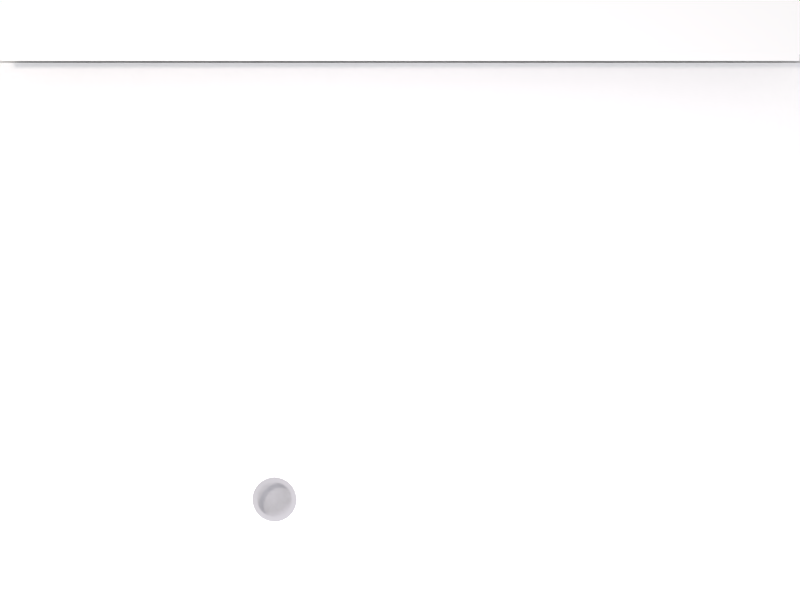 # Source: scrolling.blend  (saved by Blender 2.59.0; exported with 4.5.12 LTS)
import bpy
from mathutils import Matrix  # noqa: F401  (used for matrix-valued properties, if any)

bpy.ops.wm.read_factory_settings(use_empty=True)
scene = bpy.context.scene
scene.name = 'Scene'

# ---- collections
col_collection_1 = bpy.data.collections.new('Collection 1'); scene.collection.children.link(col_collection_1)
col_collection_2 = bpy.data.collections.new('Collection 2'); scene.collection.children.link(col_collection_2)
col_collection_2.hide_render = True
col_collection_2.hide_viewport = True

# ---- materials (node trees are filled in below, after node groups)
mat_finger = bpy.data.materials.new('finger')
mat_finger.alpha_threshold = 0.0
mat_finger.use_transparent_shadow = False
mat_finger.diffuse_color = (0.5333, 0.5333, 0.5333, 1.0)
mat_finger.roughness = 0.5
mat_finger.line_color = (0.0, 0.0, 0.0, 1.0)
mat_planet_gnome_png = bpy.data.materials.new('Planet GNOME.png')
mat_planet_gnome_png.alpha_threshold = 0.0
mat_planet_gnome_png.use_transparent_shadow = False
mat_planet_gnome_png.roughness = 0.5
mat_pagebg_png = bpy.data.materials.new('pagebg.png')
mat_pagebg_png.alpha_threshold = 0.0
mat_pagebg_png.use_transparent_shadow = False
mat_pagebg_png.roughness = 0.5
mat_topplustoolbar_png = bpy.data.materials.new('topplustoolbar.png')
mat_topplustoolbar_png.alpha_threshold = 0.0
mat_topplustoolbar_png.use_transparent_shadow = False
mat_topplustoolbar_png.roughness = 0.5
mat_pointer_png = bpy.data.materials.new('pointer.png')
mat_pointer_png.alpha_threshold = 0.0
mat_pointer_png.use_transparent_shadow = False
mat_pointer_png.roughness = 0.5
mat_whitebg = bpy.data.materials.new('whitebg')
mat_whitebg.alpha_threshold = 0.0
mat_whitebg.use_transparent_shadow = False
mat_whitebg.diffuse_color = (0.7933, 0.7933, 0.7933, 1.0)
mat_whitebg.roughness = 0.5
mat_whitebg.specular_intensity = 0.0
mat_whitebg.line_color = (0.0, 0.0, 0.0, 1.0)
mat_transblack = bpy.data.materials.new('transblack')
mat_transblack.alpha_threshold = 0.0
mat_transblack.use_transparent_shadow = False
mat_transblack.diffuse_color = (0.0, 0.0, 0.0, 1.0)
mat_transblack.roughness = 0.5
mat_transblack.specular_intensity = 0.0
mat_transblack.line_color = (0.0, 0.0, 0.0, 0.4733)

# ---- material node trees

# ---- world
world_world = bpy.data.worlds.new('World'); scene.world = world_world
world_world.color = (1.0, 1.0, 1.0)
world_world.use_sun_shadow = False
world_world.sun_shadow_jitter_overblur = 0.0
world_world.cycles.sampling_method = 'MANUAL'
world_world.cycles.sample_map_resolution = 256

# ---- cameras
cam_camera = bpy.data.cameras.new('Camera')
cam_camera.type = 'ORTHO'
cam_camera.clip_end = 100.0
cam_camera.lens = 35.0
cam_camera.ortho_scale = 2.04
cam_camera.dof.focus_distance = 0.0
cam_camera.dof.aperture_fstop = 128.0

# ---- lights
light_area_001 = bpy.data.lights.new('Area.001', 'POINT')
light_area_001.color = (0.9129, 0.8771, 1.0)
light_area_001.transmission_factor = 0.0
light_area_001.energy = 100.0
light_area_001.shadow_buffer_clip_start = 0.5
light_area_001.shadow_soft_size = 1.0
light_area_001.shadow_maximum_resolution = 0.006
light_area_001.use_absolute_resolution = True
light_area_001.cycles.use_multiple_importance_sampling = False
light_area = bpy.data.lights.new('Area', 'AREA')
light_area.color = (1.0, 0.9292, 0.8627)
light_area.transmission_factor = 0.0
light_area.energy = 59.69
light_area.shadow_buffer_clip_start = 0.5
light_area.shadow_soft_size = 1.0
light_area.shadow_maximum_resolution = 0.006
light_area.use_absolute_resolution = True
light_area.size = 1.0
light_area.size_y = 1.0
light_area.cycles.use_multiple_importance_sampling = False

# ---- meshes
me_circle_003 = bpy.data.meshes.new('Circle.003')
me_circle_003.from_pydata([(-4.878e-08, 1.644, 0.0), (1.162, 1.162, 0.0), (1.644, -6.049e-08, 0.0), (1.162, -1.162, 0.0), (-1.925e-07, -1.644, 0.0), (-1.162, -1.162, 0.0), (-1.644, 3.095e-08, 0.0), (-1.162, 1.162, 0.0), (-3.653e-08, 2.36e-08, 0.0)], [], [(0, 7, 8), (6, 8, 7), (5, 8, 6), (5, 4, 8), (3, 8, 4), (2, 8, 3), (1, 8, 2), (1, 0, 8)])
me_circle_003.polygons.foreach_set('use_smooth', [True] * 8)
me_circle_003.materials.append(mat_finger)
me_circle_003.use_remesh_preserve_volume = False
me_circle_003.use_remesh_preserve_attributes = False
me_circle_003.use_mirror_vertex_groups = False
me_circle_003.update()
me_circle_002 = bpy.data.meshes.new('Circle.002')
me_circle_002.from_pydata([(-7.541e-09, 2.109, 0.0), (1.491, 1.491, 0.0), (2.109, -9.787e-08, 0.0), (1.491, -1.491, 0.0), (-1.919e-07, -2.109, 0.0), (-1.491, -1.491, 0.0), (-2.109, 1.944e-08, 0.0), (-1.491, 1.491, 0.0), (-1.166, 1.166, 0.0), (-1.649, 1.396e-08, 0.0), (-1.166, -1.166, 0.0), (-1.517e-07, -1.649, 0.0), (1.166, -1.166, 0.0), (1.649, -7.779e-08, 0.0), (1.166, 1.166, 0.0), (-7.541e-09, 1.649, 0.0)], [], [(0, 7, 8, 15), (6, 9, 8, 7), (5, 10, 9, 6), (5, 4, 11, 10), (3, 12, 11, 4), (2, 13, 12, 3), (1, 14, 13, 2), (1, 0, 15, 14)])
me_circle_002.polygons.foreach_set('use_smooth', [True] * 8)
me_circle_002.materials.append(mat_finger)
me_circle_002.use_remesh_preserve_volume = False
me_circle_002.use_remesh_preserve_attributes = False
me_circle_002.use_mirror_vertex_groups = False
me_circle_002.update()
me_planet_gnome_png_001 = bpy.data.meshes.new('Planet GNOME.png.001')
me_planet_gnome_png_001.from_pydata([(-1.079, -10.1, 0.0), (1.079, -10.1, 0.0), (1.079, 10.1, 0.0), (-1.079, 10.1, 0.0)], [], [(0, 1, 2, 3)])
_uv = me_planet_gnome_png_001.uv_layers.new(name='UVTex')
_uv.uv.foreach_set('vector', [0.0, 0.0, 1.0, 0.0, 1.0, 1.0, 0.0, 1.0])
me_planet_gnome_png_001.materials.append(mat_planet_gnome_png)
me_planet_gnome_png_001.use_remesh_preserve_volume = False
me_planet_gnome_png_001.use_remesh_preserve_attributes = False
me_planet_gnome_png_001.use_mirror_vertex_groups = False
me_planet_gnome_png_001.update()
me_pagebg_png = bpy.data.meshes.new('pagebg.png')
me_pagebg_png.from_pydata([(-1.063, -0.695, 0.0), (1.063, -0.695, 0.0), (1.063, 0.695, 0.0), (-1.063, 0.695, 0.0)], [], [(0, 1, 2, 3)])
_uv = me_pagebg_png.uv_layers.new(name='UVTex')
_uv.uv.foreach_set('vector', [0.0, 0.0, 1.0, 0.0, 1.0, 1.0, 0.0, 1.0])
me_pagebg_png.materials.append(mat_pagebg_png)
me_pagebg_png.use_remesh_preserve_volume = False
me_pagebg_png.use_remesh_preserve_attributes = False
me_pagebg_png.use_mirror_vertex_groups = False
me_pagebg_png.update()
me_topplustoolbar_png = bpy.data.meshes.new('topplustoolbar.png')
me_topplustoolbar_png.from_pydata([(-1.027, -0.078, 0.0), (1.027, -0.078, 0.0), (1.027, 0.078, 0.0), (-1.027, 0.078, 0.0)], [], [(0, 1, 2, 3)])
_uv = me_topplustoolbar_png.uv_layers.new(name='UVTex')
_uv.uv.foreach_set('vector', [0.0, 0.0, 1.0, 0.0, 1.0, 1.0, 0.0, 1.0])
me_topplustoolbar_png.materials.append(mat_topplustoolbar_png)
me_topplustoolbar_png.use_remesh_preserve_volume = False
me_topplustoolbar_png.use_remesh_preserve_attributes = False
me_topplustoolbar_png.use_mirror_vertex_groups = False
me_topplustoolbar_png.update()
me_pointer_png = bpy.data.meshes.new('pointer.png')
me_pointer_png.from_pydata([(-0.006, -0.05747, 0.0), (0.036, -0.05747, 0.0), (0.036, 0.004529, 0.0), (-0.006, 0.004529, 0.0)], [], [(0, 1, 2, 3)])
_uv = me_pointer_png.uv_layers.new(name='UVTex')
_uv.uv.foreach_set('vector', [0.0, 0.0, 1.0, 0.0, 1.0, 1.0, 0.0, 1.0])
me_pointer_png.materials.append(mat_pointer_png)
me_pointer_png.use_remesh_preserve_volume = False
me_pointer_png.use_remesh_preserve_attributes = False
me_pointer_png.use_mirror_vertex_groups = False
me_pointer_png.update()
me_plane_002 = bpy.data.meshes.new('Plane.002')
me_plane_002.from_pydata([(1.0, 4.172e-07, 0.0), (1.0, -9.543, 0.0), (-1.0, -9.543, 0.0), (-1.0, 8.345e-07, 0.0)], [], [(0, 3, 2, 1)])
me_plane_002.materials.append(mat_whitebg)
me_plane_002.use_remesh_preserve_volume = False
me_plane_002.use_remesh_preserve_attributes = False
me_plane_002.use_mirror_vertex_groups = False
me_plane_002.update()
me_plane_001 = bpy.data.meshes.new('Plane.001')
me_plane_001.from_pydata([(1.0, 4.172e-07, 0.0), (1.0, -2.0, 0.0), (-1.0, -2.0, 0.0), (-1.0, 8.345e-07, 0.0), (1.0, -0.1296, 0.0), (-1.0, -0.1296, 0.0), (1.0, -1.85, 0.0), (-1.0, -1.85, 0.0), (1.0, -1.85, 0.0), (-1.0, -1.85, 0.0), (1.0, -0.1296, 0.0), (-1.0, -0.1296, 0.0)], [], [(4, 0, 3, 5), (7, 2, 1, 6), (9, 7, 6, 8), (5, 11, 10, 4), (11, 9, 8, 10)])
me_plane_001.materials.append(mat_transblack)
me_plane_001.use_remesh_preserve_volume = False
me_plane_001.use_remesh_preserve_attributes = False
me_plane_001.use_mirror_vertex_groups = False
me_plane_001.update()

# ---- objects
ob_finger = bpy.data.objects.new('finger', me_circle_003)
ob_empty_002 = bpy.data.objects.new('Empty.002', None)
ob_empty = bpy.data.objects.new('Empty', None)
ob_empty_001 = bpy.data.objects.new('Empty.001', None)
ob_ring = bpy.data.objects.new('ring', me_circle_002)
ob_planet_gnome_png_001 = bpy.data.objects.new('Planet GNOME.png.001', me_planet_gnome_png_001)
ob_pagebg_png = bpy.data.objects.new('pagebg.png', me_pagebg_png)
ob_topplustoolbar_png = bpy.data.objects.new('topplustoolbar.png', me_topplustoolbar_png)
ob_area_001 = bpy.data.objects.new('Area.001', light_area_001)
ob_area = bpy.data.objects.new('Area', light_area)
ob_pointer_png = bpy.data.objects.new('pointer.png', me_pointer_png)
ob_camera = bpy.data.objects.new('Camera', cam_camera)
ob_plane_002 = bpy.data.objects.new('Plane.002', me_plane_002)
ob_plane_001 = bpy.data.objects.new('Plane.001', me_plane_001)

# ---- transforms, parenting, visibility, modifiers, constraints
ob_finger.location = (-0.3415, -0.4867, 0.1714)
ob_finger.scale = (0.03072, 0.03072, 0.03072)
ob_finger.lineart.crease_threshold = 0.0
_m = ob_finger.modifiers.new('Subsurf', 'SUBSURF')
_m.uv_smooth = 'PRESERVE_CORNERS'
_m.quality = 2
_m.show_only_control_edges = False
ob_empty_002.location = (0.08332, -0.5049, 0.2119)
ob_empty_002.empty_display_type = 'SPHERE'
ob_empty_002.empty_display_size = 0.1624
ob_empty_002.empty_image_offset = (0.0, 0.0)
ob_empty_002.lineart.crease_threshold = 0.0
_c = ob_empty_002.constraints.new('CHILD_OF'); _c.name = 'ChildOf'
_c.influence = 0.0
_c.target = ob_finger
_c.use_rotation_x = False
_c.use_rotation_y = False
_c.use_rotation_z = False
_c.use_scale_x = False
_c.use_scale_y = False
_c.use_scale_z = False
_c.set_inverse_pending = False
_c.inverse_matrix = ((1.0, 0.0, 0.0, 0.4212), (0.0, 1.0, 0.0, 0.6691), (0.0, 0.0, 1.0, -0.1714), (0.0, 0.0, 0.0, 1.0))
ob_empty.location = (-0.06011, -0.1249, 0.2119)
ob_empty.empty_display_type = 'CUBE'
ob_empty.empty_display_size = 0.0392
ob_empty.empty_image_offset = (0.0, 0.0)
ob_empty.hide_viewport = True
ob_empty.lineart.crease_threshold = 0.0
_c = ob_empty.constraints.new('TRANSFORM'); _c.name = 'Transform'
_c.target = ob_finger
_c.map_from = 'SCALE'
_c.map_to_y_from = 'X'
_c.use_motion_extrapolate = True
_c.from_min_x = 1.0
_c.to_min_x = 1.0
_c.from_min_y_scale = 0.0
_c.from_min_z_scale = 0.0
_c.from_max_x_scale = 0.0
_c.from_max_y_scale = 0.0
_c.from_max_z_scale = 0.0
_c.to_min_x_scale = 0.0
_c.to_min_y_scale = 0.0
_c.to_min_z_scale = 0.0
_c.to_max_x_scale = 0.0
_c.to_max_y_scale = 0.0
_c.to_max_z_scale = 0.0
ob_empty_001.location = (-0.1628, -0.1249, 0.2119)
ob_empty_001.empty_display_type = 'CUBE'
ob_empty_001.empty_display_size = 0.0392
ob_empty_001.empty_image_offset = (0.0, 0.0)
ob_empty_001.hide_viewport = True
ob_empty_001.lineart.crease_threshold = 0.0
_c = ob_empty_001.constraints.new('COPY_LOCATION'); _c.name = 'Copy Location'
_c.owner_space = 'LOCAL'
_c.target_space = 'LOCAL'
_c.target = ob_empty
_c.use_y = False
_c.use_z = False
_c.invert_x = True
ob_ring.location = (-0.06011, -0.1249, 0.2119)
ob_ring.scale = (0.1269, 0.1269, 0.1269)
ob_ring.lineart.crease_threshold = 0.0
_m = ob_ring.modifiers.new('Subsurf', 'SUBSURF')
_m.uv_smooth = 'PRESERVE_CORNERS'
_m.quality = 2
_m.show_only_control_edges = False
_c = ob_ring.constraints.new('COPY_LOCATION'); _c.name = 'Copy Location'
_c.active = False
_c.target = ob_finger
_c.use_z = False
_c = ob_ring.constraints.new('TRANSFORM'); _c.name = 'Transform'
_c.active = True
_c.target = ob_empty_001
_c.map_to = 'SCALE'
_c.map_to_y_from = 'X'
_c.use_motion_extrapolate = True
_c.from_min_x = 1.0
_c.to_min_x = -1.0
_c.to_min_y = -1.0
_c.from_min_x_scale = 0.0
_c.from_min_y_scale = 0.0
_c.from_min_z_scale = 0.0
_c.from_max_x_scale = 0.0
_c.from_max_y_scale = 0.0
_c.from_max_z_scale = 0.0
_c.to_min_x_scale = -1.0
_c.to_min_y_scale = -1.0
_c.to_min_z_scale = 0.0
_c.to_max_x_scale = 0.0
_c.to_max_y_scale = 0.0
_c.to_max_z_scale = 0.0
ob_planet_gnome_png_001.location = (-0.02203, -8.981, 0.07861)
ob_planet_gnome_png_001.scale = (0.9513, 0.9513, 0.9513)
ob_planet_gnome_png_001.lock_location = (True, False, True)
ob_planet_gnome_png_001.lock_rotation = (True, True, True)
ob_planet_gnome_png_001.lock_scale = (True, True, True)
ob_planet_gnome_png_001.lineart.crease_threshold = 0.0
ob_pagebg_png.location = (-0.04808, -0.04672, 0.056)
ob_pagebg_png.lineart.crease_threshold = 0.0
ob_topplustoolbar_png.location = (-0.02203, 0.7089, 0.2119)
ob_topplustoolbar_png.scale = (0.9929, 0.9929, 0.9929)
ob_topplustoolbar_png.lineart.crease_threshold = 0.0
ob_area_001.location = (0.1942, -1.59, 1.139)
ob_area_001.rotation_euler = (0.5967, -1.248e-16, 0.5986)
ob_area_001.scale = (0.4176, 0.4176, 0.4176)
ob_area_001.lineart.crease_threshold = 0.0
ob_area.location = (-2.399, 1.255, 5.223)
ob_area.rotation_euler = (-0.3948, -0.2393, 0.2977)
ob_area.scale = (0.3381, 0.3381, 0.3381)
ob_area.lineart.crease_threshold = 0.0
ob_pointer_png.location = (-1.025, -0.8818, 0.1441)
ob_pointer_png.lineart.crease_threshold = 0.0
ob_camera.location = (-0.02145, 0.02205, 1.665)
ob_camera.lineart.crease_threshold = 0.0
ob_plane_002.location = (0.9897, 0.6353, 0.1857)
ob_plane_002.scale = (0.01146, 0.1834, 0.006432)
ob_plane_002.lineart.crease_threshold = 0.0
ob_plane_001.location = (0.9886, 0.6321, 0.2119)
ob_plane_001.scale = (0.006432, 0.08207, 0.006432)
ob_plane_001.lineart.crease_threshold = 0.0
_m = ob_plane_001.modifiers.new('Subsurf', 'SUBSURF')
_m.uv_smooth = 'PRESERVE_CORNERS'
_m.quality = 2
_m.show_only_control_edges = False

# ---- collection membership
col_collection_1.objects.link(ob_finger)
col_collection_1.objects.link(ob_empty_002)
col_collection_1.objects.link(ob_empty)
col_collection_1.objects.link(ob_empty_001)
col_collection_1.objects.link(ob_ring)
col_collection_1.objects.link(ob_planet_gnome_png_001)
col_collection_1.objects.link(ob_pagebg_png)
col_collection_1.objects.link(ob_topplustoolbar_png)
col_collection_1.objects.link(ob_area_001)
col_collection_1.objects.link(ob_area)
col_collection_1.objects.link(ob_pointer_png)
col_collection_1.objects.link(ob_camera)
col_collection_2.objects.link(ob_plane_002)
col_collection_2.objects.link(ob_plane_001)

# ---- scene / render settings (as saved in the file)
scene.camera = ob_camera
scene.frame_start = 1; scene.frame_end = 400; scene.frame_set(41)
scene.render.engine = 'BLENDER_EEVEE_NEXT'
scene.render.image_settings.file_format = 'FFMPEG'
scene.render.image_settings.color_mode = 'RGB'
scene.render.image_settings.compression = 90
scene.render.resolution_x = 1024
scene.render.resolution_y = 768
scene.render.dither_intensity = 0.0
scene.render.bake_margin = 2
scene.render.bake_bias = 0.0
scene.cycles.use_denoising = False
scene.cycles.samples = 10
scene.cycles.sampling_pattern = 'TABULATED_SOBOL'
scene.cycles.light_sampling_threshold = 0.0
scene.cycles.use_adaptive_sampling = False
scene.cycles.use_light_tree = False
scene.cycles.blur_glossy = 0.0
scene.cycles.volume_bounces = 1
scene.cycles.pixel_filter_type = 'GAUSSIAN'
scene.cycles.sample_clamp_indirect = 0.0
scene.view_settings.view_transform = 'Raw'
bpy.context.view_layer.update()
